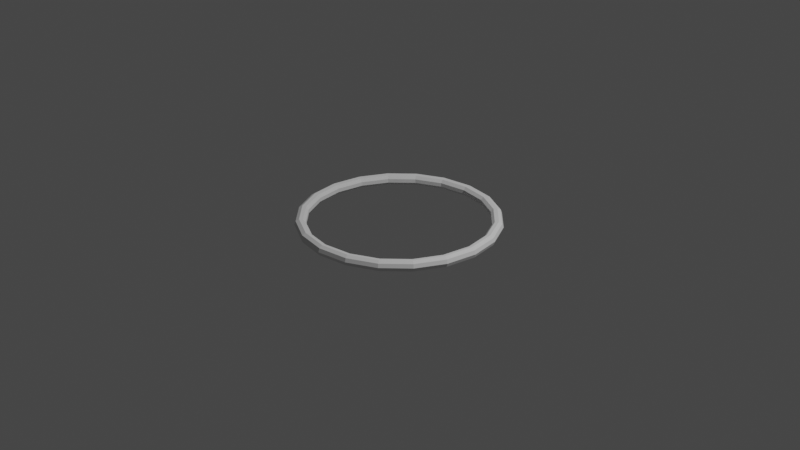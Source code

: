# Source: ring_widget.blend  (saved by Blender 2.81.16; exported with 4.5.12 LTS)
import bpy
from mathutils import Matrix  # noqa: F401  (used for matrix-valued properties, if any)

bpy.ops.wm.read_factory_settings(use_empty=True)
scene = bpy.context.scene
scene.name = 'Scene'

# ---- collections
col_collection = bpy.data.collections.new('Collection'); scene.collection.children.link(col_collection)

# ---- world
world_world = bpy.data.worlds.new('World'); scene.world = world_world
world_world.use_nodes = True; world_world.node_tree.nodes.clear()
_N = world_world.node_tree.nodes; _L = world_world.node_tree.links
n0 = _N.new('ShaderNodeOutputWorld'); n0.name = 'World Output'; n0.location = (300, 300)
n1 = _N.new('ShaderNodeBackground'); n1.name = 'Background'; n1.location = (10, 300)
n1.inputs[0].default_value = (0.05088, 0.05088, 0.05088, 1.0)
_L.new(n1.outputs[0], n0.inputs[0])
n0.is_active_output = True
world_world.color = (0.05088, 0.05088, 0.05088)
world_world.use_sun_shadow = False
world_world.sun_shadow_jitter_overblur = 0.0

# ---- cameras
cam_camera = bpy.data.cameras.new('Camera')
cam_camera.clip_end = 100.0
cam_camera.ortho_scale = 7.314

# ---- lights
light_light = bpy.data.lights.new('Light', 'POINT')
light_light.transmission_factor = 0.0
light_light.energy = 1000.0
light_light.shadow_soft_size = 0.1
light_light.shadow_maximum_resolution = 0.006
light_light.use_absolute_resolution = True

# ---- meshes
me_torus = bpy.data.meshes.new('Torus')
me_torus.from_pydata([(1.06, 0.0, 0.0), (1.046, 0.0, 0.03857), (1.01, 0.0, 0.05909), (0.97, 0.0, 0.05196), (0.9436, 0.0, 0.02052), (0.9436, 0.0, -0.02052), (0.97, 0.0, -0.05196), (1.01, 0.0, -0.05909), (1.046, 0.0, -0.03857), (1.008, 0.3276, 0.0), (0.9948, 0.3232, 0.03857), (0.961, 0.3122, 0.05909), (0.9225, 0.2997, 0.05196), (0.8974, 0.2916, 0.02052), (0.8974, 0.2916, -0.02052), (0.9225, 0.2997, -0.05196), (0.961, 0.3122, -0.05909), (0.9948, 0.3232, -0.03857), (0.8576, 0.6231, 0.0), (0.8462, 0.6148, 0.03857), (0.8174, 0.5939, 0.05909), (0.7847, 0.5702, 0.05196), (0.7634, 0.5546, 0.02052), (0.7634, 0.5546, -0.02052), (0.7847, 0.5702, -0.05196), (0.8174, 0.5939, -0.05909), (0.8462, 0.6148, -0.03857), (0.6231, 0.8576, 0.0), (0.6148, 0.8462, 0.03857), (0.5939, 0.8174, 0.05909), (0.5702, 0.7847, 0.05196), (0.5546, 0.7634, 0.02052), (0.5546, 0.7634, -0.02052), (0.5702, 0.7847, -0.05196), (0.5939, 0.8174, -0.05909), (0.6148, 0.8462, -0.03857), (0.3276, 1.008, 0.0), (0.3232, 0.9948, 0.03857), (0.3122, 0.961, 0.05909), (0.2997, 0.9225, 0.05196), (0.2916, 0.8974, 0.02052), (0.2916, 0.8974, -0.02052), (0.2997, 0.9225, -0.05196), (0.3122, 0.961, -0.05909), (0.3232, 0.9948, -0.03857), (8.003e-08, 1.06, 0.0), (7.897e-08, 1.046, 0.03857), (7.628e-08, 1.01, 0.05909), (7.323e-08, 0.97, 0.05196), (7.124e-08, 0.9436, 0.02052), (7.124e-08, 0.9436, -0.02052), (7.323e-08, 0.97, -0.05196), (7.628e-08, 1.01, -0.05909), (7.897e-08, 1.046, -0.03857), (-0.3276, 1.008, 0.0), (-0.3232, 0.9948, 0.03857), (-0.3122, 0.961, 0.05909), (-0.2997, 0.9225, 0.05196), (-0.2916, 0.8974, 0.02052), (-0.2916, 0.8974, -0.02052), (-0.2997, 0.9225, -0.05196), (-0.3122, 0.961, -0.05909), (-0.3232, 0.9948, -0.03857), (-0.6231, 0.8576, 0.0), (-0.6148, 0.8462, 0.03857), (-0.5939, 0.8174, 0.05909), (-0.5702, 0.7847, 0.05196), (-0.5546, 0.7634, 0.02052), (-0.5546, 0.7634, -0.02052), (-0.5702, 0.7847, -0.05196), (-0.5939, 0.8174, -0.05909), (-0.6148, 0.8462, -0.03857), (-0.8576, 0.6231, 0.0), (-0.8462, 0.6148, 0.03857), (-0.8174, 0.5939, 0.05909), (-0.7847, 0.5702, 0.05196), (-0.7634, 0.5546, 0.02052), (-0.7634, 0.5546, -0.02052), (-0.7847, 0.5702, -0.05196), (-0.8174, 0.5939, -0.05909), (-0.8462, 0.6148, -0.03857), (-1.008, 0.3276, 0.0), (-0.9948, 0.3232, 0.03857), (-0.961, 0.3122, 0.05909), (-0.9225, 0.2997, 0.05196), (-0.8974, 0.2916, 0.02052), (-0.8974, 0.2916, -0.02052), (-0.9225, 0.2997, -0.05196), (-0.961, 0.3122, -0.05909), (-0.9948, 0.3232, -0.03857), (-1.06, 9.267e-08, 0.0), (-1.046, 9.144e-08, 0.03857), (-1.01, 8.833e-08, 0.05909), (-0.97, 8.48e-08, 0.05196), (-0.9436, 8.249e-08, 0.02052), (-0.9436, 8.249e-08, -0.02052), (-0.97, 8.48e-08, -0.05196), (-1.01, 8.833e-08, -0.05909), (-1.046, 9.144e-08, -0.03857), (-1.008, -0.3276, 0.0), (-0.9948, -0.3232, 0.03857), (-0.961, -0.3122, 0.05909), (-0.9225, -0.2997, 0.05196), (-0.8974, -0.2916, 0.02052), (-0.8974, -0.2916, -0.02052), (-0.9225, -0.2997, -0.05196), (-0.961, -0.3122, -0.05909), (-0.9948, -0.3232, -0.03857), (-0.8576, -0.6231, 0.0), (-0.8462, -0.6148, 0.03857), (-0.8174, -0.5939, 0.05909), (-0.7847, -0.5702, 0.05196), (-0.7634, -0.5546, 0.02052), (-0.7634, -0.5546, -0.02052), (-0.7847, -0.5702, -0.05196), (-0.8174, -0.5939, -0.05909), (-0.8462, -0.6148, -0.03857), (-0.6231, -0.8576, 0.0), (-0.6148, -0.8462, 0.03857), (-0.5939, -0.8174, 0.05909), (-0.5702, -0.7847, 0.05196), (-0.5546, -0.7634, 0.02052), (-0.5546, -0.7634, -0.02052), (-0.5702, -0.7847, -0.05196), (-0.5939, -0.8174, -0.05909), (-0.6148, -0.8462, -0.03857), (-0.3276, -1.008, 0.0), (-0.3232, -0.9948, 0.03857), (-0.3122, -0.961, 0.05909), (-0.2997, -0.9225, 0.05196), (-0.2916, -0.8974, 0.02052), (-0.2916, -0.8974, -0.02052), (-0.2997, -0.9225, -0.05196), (-0.3122, -0.961, -0.05909), (-0.3232, -0.9948, -0.03857), (8.003e-08, -1.06, 0.0), (7.897e-08, -1.046, 0.03857), (7.628e-08, -1.01, 0.05909), (7.323e-08, -0.97, 0.05196), (7.124e-08, -0.9436, 0.02052), (7.124e-08, -0.9436, -0.02052), (7.323e-08, -0.97, -0.05196), (7.628e-08, -1.01, -0.05909), (7.897e-08, -1.046, -0.03857), (0.3276, -1.008, 0.0), (0.3232, -0.9948, 0.03857), (0.3122, -0.961, 0.05909), (0.2997, -0.9225, 0.05196), (0.2916, -0.8974, 0.02052), (0.2916, -0.8974, -0.02052), (0.2997, -0.9225, -0.05196), (0.3122, -0.961, -0.05909), (0.3232, -0.9948, -0.03857), (0.6231, -0.8576, 0.0), (0.6148, -0.8462, 0.03857), (0.5939, -0.8174, 0.05909), (0.5702, -0.7847, 0.05196), (0.5546, -0.7634, 0.02052), (0.5546, -0.7634, -0.02052), (0.5702, -0.7847, -0.05196), (0.5939, -0.8174, -0.05909), (0.6148, -0.8462, -0.03857), (0.8576, -0.6231, 0.0), (0.8462, -0.6148, 0.03857), (0.8174, -0.5939, 0.05909), (0.7847, -0.5702, 0.05196), (0.7634, -0.5546, 0.02052), (0.7634, -0.5546, -0.02052), (0.7847, -0.5702, -0.05196), (0.8174, -0.5939, -0.05909), (0.8462, -0.6148, -0.03857), (1.008, -0.3276, 0.0), (0.9948, -0.3232, 0.03857), (0.961, -0.3122, 0.05909), (0.9225, -0.2997, 0.05196), (0.8974, -0.2916, 0.02052), (0.8974, -0.2916, -0.02052), (0.9225, -0.2997, -0.05196), (0.961, -0.3122, -0.05909), (0.9948, -0.3232, -0.03857)], [], [(0, 9, 10, 1), (1, 10, 11, 2), (2, 11, 12, 3), (3, 12, 13, 4), (4, 13, 14, 5), (5, 14, 15, 6), (6, 15, 16, 7), (7, 16, 17, 8), (8, 17, 9, 0), (9, 18, 19, 10), (10, 19, 20, 11), (11, 20, 21, 12), (12, 21, 22, 13), (13, 22, 23, 14), (14, 23, 24, 15), (15, 24, 25, 16), (16, 25, 26, 17), (17, 26, 18, 9), (18, 27, 28, 19), (19, 28, 29, 20), (20, 29, 30, 21), (21, 30, 31, 22), (22, 31, 32, 23), (23, 32, 33, 24), (24, 33, 34, 25), (25, 34, 35, 26), (26, 35, 27, 18), (27, 36, 37, 28), (28, 37, 38, 29), (29, 38, 39, 30), (30, 39, 40, 31), (31, 40, 41, 32), (32, 41, 42, 33), (33, 42, 43, 34), (34, 43, 44, 35), (35, 44, 36, 27), (36, 45, 46, 37), (37, 46, 47, 38), (38, 47, 48, 39), (39, 48, 49, 40), (40, 49, 50, 41), (41, 50, 51, 42), (42, 51, 52, 43), (43, 52, 53, 44), (44, 53, 45, 36), (45, 54, 55, 46), (46, 55, 56, 47), (47, 56, 57, 48), (48, 57, 58, 49), (49, 58, 59, 50), (50, 59, 60, 51), (51, 60, 61, 52), (52, 61, 62, 53), (53, 62, 54, 45), (54, 63, 64, 55), (55, 64, 65, 56), (56, 65, 66, 57), (57, 66, 67, 58), (58, 67, 68, 59), (59, 68, 69, 60), (60, 69, 70, 61), (61, 70, 71, 62), (62, 71, 63, 54), (63, 72, 73, 64), (64, 73, 74, 65), (65, 74, 75, 66), (66, 75, 76, 67), (67, 76, 77, 68), (68, 77, 78, 69), (69, 78, 79, 70), (70, 79, 80, 71), (71, 80, 72, 63), (72, 81, 82, 73), (73, 82, 83, 74), (74, 83, 84, 75), (75, 84, 85, 76), (76, 85, 86, 77), (77, 86, 87, 78), (78, 87, 88, 79), (79, 88, 89, 80), (80, 89, 81, 72), (81, 90, 91, 82), (82, 91, 92, 83), (83, 92, 93, 84), (84, 93, 94, 85), (85, 94, 95, 86), (86, 95, 96, 87), (87, 96, 97, 88), (88, 97, 98, 89), (89, 98, 90, 81), (90, 99, 100, 91), (91, 100, 101, 92), (92, 101, 102, 93), (93, 102, 103, 94), (94, 103, 104, 95), (95, 104, 105, 96), (96, 105, 106, 97), (97, 106, 107, 98), (98, 107, 99, 90), (99, 108, 109, 100), (100, 109, 110, 101), (101, 110, 111, 102), (102, 111, 112, 103), (103, 112, 113, 104), (104, 113, 114, 105), (105, 114, 115, 106), (106, 115, 116, 107), (107, 116, 108, 99), (108, 117, 118, 109), (109, 118, 119, 110), (110, 119, 120, 111), (111, 120, 121, 112), (112, 121, 122, 113), (113, 122, 123, 114), (114, 123, 124, 115), (115, 124, 125, 116), (116, 125, 117, 108), (117, 126, 127, 118), (118, 127, 128, 119), (119, 128, 129, 120), (120, 129, 130, 121), (121, 130, 131, 122), (122, 131, 132, 123), (123, 132, 133, 124), (124, 133, 134, 125), (125, 134, 126, 117), (126, 135, 136, 127), (127, 136, 137, 128), (128, 137, 138, 129), (129, 138, 139, 130), (130, 139, 140, 131), (131, 140, 141, 132), (132, 141, 142, 133), (133, 142, 143, 134), (134, 143, 135, 126), (135, 144, 145, 136), (136, 145, 146, 137), (137, 146, 147, 138), (138, 147, 148, 139), (139, 148, 149, 140), (140, 149, 150, 141), (141, 150, 151, 142), (142, 151, 152, 143), (143, 152, 144, 135), (144, 153, 154, 145), (145, 154, 155, 146), (146, 155, 156, 147), (147, 156, 157, 148), (148, 157, 158, 149), (149, 158, 159, 150), (150, 159, 160, 151), (151, 160, 161, 152), (152, 161, 153, 144), (153, 162, 163, 154), (154, 163, 164, 155), (155, 164, 165, 156), (156, 165, 166, 157), (157, 166, 167, 158), (158, 167, 168, 159), (159, 168, 169, 160), (160, 169, 170, 161), (161, 170, 162, 153), (162, 171, 172, 163), (163, 172, 173, 164), (164, 173, 174, 165), (165, 174, 175, 166), (166, 175, 176, 167), (167, 176, 177, 168), (168, 177, 178, 169), (169, 178, 179, 170), (170, 179, 171, 162), (171, 0, 1, 172), (172, 1, 2, 173), (173, 2, 3, 174), (174, 3, 4, 175), (175, 4, 5, 176), (176, 5, 6, 177), (177, 6, 7, 178), (178, 7, 8, 179), (179, 8, 0, 171)])
_uv = me_torus.uv_layers.new(name='UVMap')
_uv.uv.foreach_set('vector', [0.55, 0.5556, 0.6, 0.5556, 0.6, 0.6667, 0.55, 0.6667, 0.55, 0.6667, 0.6, 0.6667, 0.6, 0.7778, 0.55, 0.7778, 0.55, 0.7778, 0.6, 0.7778, 0.6, 0.8889, 0.55, 0.8889, 0.55, 0.8889, 0.6, 0.8889, 0.6, 1.0, 0.55, 1.0, 0.55, 2.22e-16, 0.6, 2.22e-16, 0.6, 0.1111, 0.55, 0.1111, 0.55, 0.1111, 0.6, 0.1111, 0.6, 0.2222, 0.55, 0.2222, 0.55, 0.2222, 0.6, 0.2222, 0.6, 0.3333, 0.55, 0.3333, 0.55, 0.3333, 0.6, 0.3333, 0.6, 0.4444, 0.55, 0.4444, 0.55, 0.4444, 0.6, 0.4444, 0.6, 0.5556, 0.55, 0.5556, 0.6, 0.5556, 0.65, 0.5556, 0.65, 0.6667, 0.6, 0.6667, 0.6, 0.6667, 0.65, 0.6667, 0.65, 0.7778, 0.6, 0.7778, 0.6, 0.7778, 0.65, 0.7778, 0.65, 0.8889, 0.6, 0.8889, 0.6, 0.8889, 0.65, 0.8889, 0.65, 1.0, 0.6, 1.0, 0.6, 2.22e-16, 0.65, 2.22e-16, 0.65, 0.1111, 0.6, 0.1111, 0.6, 0.1111, 0.65, 0.1111, 0.65, 0.2222, 0.6, 0.2222, 0.6, 0.2222, 0.65, 0.2222, 0.65, 0.3333, 0.6, 0.3333, 0.6, 0.3333, 0.65, 0.3333, 0.65, 0.4444, 0.6, 0.4444, 0.6, 0.4444, 0.65, 0.4444, 0.65, 0.5556, 0.6, 0.5556, 0.65, 0.5556, 0.7, 0.5556, 0.7, 0.6667, 0.65, 0.6667, 0.65, 0.6667, 0.7, 0.6667, 0.7, 0.7778, 0.65, 0.7778, 0.65, 0.7778, 0.7, 0.7778, 0.7, 0.8889, 0.65, 0.8889, 0.65, 0.8889, 0.7, 0.8889, 0.7, 1.0, 0.65, 1.0, 0.65, 2.22e-16, 0.7, 2.22e-16, 0.7, 0.1111, 0.65, 0.1111, 0.65, 0.1111, 0.7, 0.1111, 0.7, 0.2222, 0.65, 0.2222, 0.65, 0.2222, 0.7, 0.2222, 0.7, 0.3333, 0.65, 0.3333, 0.65, 0.3333, 0.7, 0.3333, 0.7, 0.4444, 0.65, 0.4444, 0.65, 0.4444, 0.7, 0.4444, 0.7, 0.5556, 0.65, 0.5556, 0.7, 0.5556, 0.75, 0.5556, 0.75, 0.6667, 0.7, 0.6667, 0.7, 0.6667, 0.75, 0.6667, 0.75, 0.7778, 0.7, 0.7778, 0.7, 0.7778, 0.75, 0.7778, 0.75, 0.8889, 0.7, 0.8889, 0.7, 0.8889, 0.75, 0.8889, 0.75, 1.0, 0.7, 1.0, 0.7, 2.22e-16, 0.75, 2.22e-16, 0.75, 0.1111, 0.7, 0.1111, 0.7, 0.1111, 0.75, 0.1111, 0.75, 0.2222, 0.7, 0.2222, 0.7, 0.2222, 0.75, 0.2222, 0.75, 0.3333, 0.7, 0.3333, 0.7, 0.3333, 0.75, 0.3333, 0.75, 0.4444, 0.7, 0.4444, 0.7, 0.4444, 0.75, 0.4444, 0.75, 0.5556, 0.7, 0.5556, 0.75, 0.5556, 0.8, 0.5556, 0.8, 0.6667, 0.75, 0.6667, 0.75, 0.6667, 0.8, 0.6667, 0.8, 0.7778, 0.75, 0.7778, 0.75, 0.7778, 0.8, 0.7778, 0.8, 0.8889, 0.75, 0.8889, 0.75, 0.8889, 0.8, 0.8889, 0.8, 1.0, 0.75, 1.0, 0.75, 2.22e-16, 0.8, 2.22e-16, 0.8, 0.1111, 0.75, 0.1111, 0.75, 0.1111, 0.8, 0.1111, 0.8, 0.2222, 0.75, 0.2222, 0.75, 0.2222, 0.8, 0.2222, 0.8, 0.3333, 0.75, 0.3333, 0.75, 0.3333, 0.8, 0.3333, 0.8, 0.4444, 0.75, 0.4444, 0.75, 0.4444, 0.8, 0.4444, 0.8, 0.5556, 0.75, 0.5556, 0.8, 0.5556, 0.85, 0.5556, 0.85, 0.6667, 0.8, 0.6667, 0.8, 0.6667, 0.85, 0.6667, 0.85, 0.7778, 0.8, 0.7778, 0.8, 0.7778, 0.85, 0.7778, 0.85, 0.8889, 0.8, 0.8889, 0.8, 0.8889, 0.85, 0.8889, 0.85, 1.0, 0.8, 1.0, 0.8, 2.22e-16, 0.85, 2.22e-16, 0.85, 0.1111, 0.8, 0.1111, 0.8, 0.1111, 0.85, 0.1111, 0.85, 0.2222, 0.8, 0.2222, 0.8, 0.2222, 0.85, 0.2222, 0.85, 0.3333, 0.8, 0.3333, 0.8, 0.3333, 0.85, 0.3333, 0.85, 0.4444, 0.8, 0.4444, 0.8, 0.4444, 0.85, 0.4444, 0.85, 0.5556, 0.8, 0.5556, 0.85, 0.5556, 0.9, 0.5556, 0.9, 0.6667, 0.85, 0.6667, 0.85, 0.6667, 0.9, 0.6667, 0.9, 0.7778, 0.85, 0.7778, 0.85, 0.7778, 0.9, 0.7778, 0.9, 0.8889, 0.85, 0.8889, 0.85, 0.8889, 0.9, 0.8889, 0.9, 1.0, 0.85, 1.0, 0.85, 2.22e-16, 0.9, 2.22e-16, 0.9, 0.1111, 0.85, 0.1111, 0.85, 0.1111, 0.9, 0.1111, 0.9, 0.2222, 0.85, 0.2222, 0.85, 0.2222, 0.9, 0.2222, 0.9, 0.3333, 0.85, 0.3333, 0.85, 0.3333, 0.9, 0.3333, 0.9, 0.4444, 0.85, 0.4444, 0.85, 0.4444, 0.9, 0.4444, 0.9, 0.5556, 0.85, 0.5556, 0.9, 0.5556, 0.95, 0.5556, 0.95, 0.6667, 0.9, 0.6667, 0.9, 0.6667, 0.95, 0.6667, 0.95, 0.7778, 0.9, 0.7778, 0.9, 0.7778, 0.95, 0.7778, 0.95, 0.8889, 0.9, 0.8889, 0.9, 0.8889, 0.95, 0.8889, 0.95, 1.0, 0.9, 1.0, 0.9, 2.22e-16, 0.95, 2.22e-16, 0.95, 0.1111, 0.9, 0.1111, 0.9, 0.1111, 0.95, 0.1111, 0.95, 0.2222, 0.9, 0.2222, 0.9, 0.2222, 0.95, 0.2222, 0.95, 0.3333, 0.9, 0.3333, 0.9, 0.3333, 0.95, 0.3333, 0.95, 0.4444, 0.9, 0.4444, 0.9, 0.4444, 0.95, 0.4444, 0.95, 0.5556, 0.9, 0.5556, 0.95, 0.5556, 1.0, 0.5556, 1.0, 0.6667, 0.95, 0.6667, 0.95, 0.6667, 1.0, 0.6667, 1.0, 0.7778, 0.95, 0.7778, 0.95, 0.7778, 1.0, 0.7778, 1.0, 0.8889, 0.95, 0.8889, 0.95, 0.8889, 1.0, 0.8889, 1.0, 1.0, 0.95, 1.0, 0.95, 2.22e-16, 1.0, 2.22e-16, 1.0, 0.1111, 0.95, 0.1111, 0.95, 0.1111, 1.0, 0.1111, 1.0, 0.2222, 0.95, 0.2222, 0.95, 0.2222, 1.0, 0.2222, 1.0, 0.3333, 0.95, 0.3333, 0.95, 0.3333, 1.0, 0.3333, 1.0, 0.4444, 0.95, 0.4444, 0.95, 0.4444, 1.0, 0.4444, 1.0, 0.5556, 0.95, 0.5556, 2.22e-16, 0.5556, 0.05, 0.5556, 0.05, 0.6667, 2.22e-16, 0.6667, 2.22e-16, 0.6667, 0.05, 0.6667, 0.05, 0.7778, 2.22e-16, 0.7778, 2.22e-16, 0.7778, 0.05, 0.7778, 0.05, 0.8889, 2.22e-16, 0.8889, 2.22e-16, 0.8889, 0.05, 0.8889, 0.05, 1.0, 2.22e-16, 1.0, 2.22e-16, 2.22e-16, 0.05, 2.22e-16, 0.05, 0.1111, 2.22e-16, 0.1111, 2.22e-16, 0.1111, 0.05, 0.1111, 0.05, 0.2222, 2.22e-16, 0.2222, 2.22e-16, 0.2222, 0.05, 0.2222, 0.05, 0.3333, 2.22e-16, 0.3333, 2.22e-16, 0.3333, 0.05, 0.3333, 0.05, 0.4444, 2.22e-16, 0.4444, 2.22e-16, 0.4444, 0.05, 0.4444, 0.05, 0.5556, 2.22e-16, 0.5556, 0.05, 0.5556, 0.1, 0.5556, 0.1, 0.6667, 0.05, 0.6667, 0.05, 0.6667, 0.1, 0.6667, 0.1, 0.7778, 0.05, 0.7778, 0.05, 0.7778, 0.1, 0.7778, 0.1, 0.8889, 0.05, 0.8889, 0.05, 0.8889, 0.1, 0.8889, 0.1, 1.0, 0.05, 1.0, 0.05, 2.22e-16, 0.1, 2.22e-16, 0.1, 0.1111, 0.05, 0.1111, 0.05, 0.1111, 0.1, 0.1111, 0.1, 0.2222, 0.05, 0.2222, 0.05, 0.2222, 0.1, 0.2222, 0.1, 0.3333, 0.05, 0.3333, 0.05, 0.3333, 0.1, 0.3333, 0.1, 0.4444, 0.05, 0.4444, 0.05, 0.4444, 0.1, 0.4444, 0.1, 0.5556, 0.05, 0.5556, 0.1, 0.5556, 0.15, 0.5556, 0.15, 0.6667, 0.1, 0.6667, 0.1, 0.6667, 0.15, 0.6667, 0.15, 0.7778, 0.1, 0.7778, 0.1, 0.7778, 0.15, 0.7778, 0.15, 0.8889, 0.1, 0.8889, 0.1, 0.8889, 0.15, 0.8889, 0.15, 1.0, 0.1, 1.0, 0.1, 2.22e-16, 0.15, 2.22e-16, 0.15, 0.1111, 0.1, 0.1111, 0.1, 0.1111, 0.15, 0.1111, 0.15, 0.2222, 0.1, 0.2222, 0.1, 0.2222, 0.15, 0.2222, 0.15, 0.3333, 0.1, 0.3333, 0.1, 0.3333, 0.15, 0.3333, 0.15, 0.4444, 0.1, 0.4444, 0.1, 0.4444, 0.15, 0.4444, 0.15, 0.5556, 0.1, 0.5556, 0.15, 0.5556, 0.2, 0.5556, 0.2, 0.6667, 0.15, 0.6667, 0.15, 0.6667, 0.2, 0.6667, 0.2, 0.7778, 0.15, 0.7778, 0.15, 0.7778, 0.2, 0.7778, 0.2, 0.8889, 0.15, 0.8889, 0.15, 0.8889, 0.2, 0.8889, 0.2, 1.0, 0.15, 1.0, 0.15, 2.22e-16, 0.2, 2.22e-16, 0.2, 0.1111, 0.15, 0.1111, 0.15, 0.1111, 0.2, 0.1111, 0.2, 0.2222, 0.15, 0.2222, 0.15, 0.2222, 0.2, 0.2222, 0.2, 0.3333, 0.15, 0.3333, 0.15, 0.3333, 0.2, 0.3333, 0.2, 0.4444, 0.15, 0.4444, 0.15, 0.4444, 0.2, 0.4444, 0.2, 0.5556, 0.15, 0.5556, 0.2, 0.5556, 0.25, 0.5556, 0.25, 0.6667, 0.2, 0.6667, 0.2, 0.6667, 0.25, 0.6667, 0.25, 0.7778, 0.2, 0.7778, 0.2, 0.7778, 0.25, 0.7778, 0.25, 0.8889, 0.2, 0.8889, 0.2, 0.8889, 0.25, 0.8889, 0.25, 1.0, 0.2, 1.0, 0.2, 2.22e-16, 0.25, 2.22e-16, 0.25, 0.1111, 0.2, 0.1111, 0.2, 0.1111, 0.25, 0.1111, 0.25, 0.2222, 0.2, 0.2222, 0.2, 0.2222, 0.25, 0.2222, 0.25, 0.3333, 0.2, 0.3333, 0.2, 0.3333, 0.25, 0.3333, 0.25, 0.4444, 0.2, 0.4444, 0.2, 0.4444, 0.25, 0.4444, 0.25, 0.5556, 0.2, 0.5556, 0.25, 0.5556, 0.3, 0.5556, 0.3, 0.6667, 0.25, 0.6667, 0.25, 0.6667, 0.3, 0.6667, 0.3, 0.7778, 0.25, 0.7778, 0.25, 0.7778, 0.3, 0.7778, 0.3, 0.8889, 0.25, 0.8889, 0.25, 0.8889, 0.3, 0.8889, 0.3, 1.0, 0.25, 1.0, 0.25, 2.22e-16, 0.3, 2.22e-16, 0.3, 0.1111, 0.25, 0.1111, 0.25, 0.1111, 0.3, 0.1111, 0.3, 0.2222, 0.25, 0.2222, 0.25, 0.2222, 0.3, 0.2222, 0.3, 0.3333, 0.25, 0.3333, 0.25, 0.3333, 0.3, 0.3333, 0.3, 0.4444, 0.25, 0.4444, 0.25, 0.4444, 0.3, 0.4444, 0.3, 0.5556, 0.25, 0.5556, 0.3, 0.5556, 0.35, 0.5556, 0.35, 0.6667, 0.3, 0.6667, 0.3, 0.6667, 0.35, 0.6667, 0.35, 0.7778, 0.3, 0.7778, 0.3, 0.7778, 0.35, 0.7778, 0.35, 0.8889, 0.3, 0.8889, 0.3, 0.8889, 0.35, 0.8889, 0.35, 1.0, 0.3, 1.0, 0.3, 2.22e-16, 0.35, 2.22e-16, 0.35, 0.1111, 0.3, 0.1111, 0.3, 0.1111, 0.35, 0.1111, 0.35, 0.2222, 0.3, 0.2222, 0.3, 0.2222, 0.35, 0.2222, 0.35, 0.3333, 0.3, 0.3333, 0.3, 0.3333, 0.35, 0.3333, 0.35, 0.4444, 0.3, 0.4444, 0.3, 0.4444, 0.35, 0.4444, 0.35, 0.5556, 0.3, 0.5556, 0.35, 0.5556, 0.4, 0.5556, 0.4, 0.6667, 0.35, 0.6667, 0.35, 0.6667, 0.4, 0.6667, 0.4, 0.7778, 0.35, 0.7778, 0.35, 0.7778, 0.4, 0.7778, 0.4, 0.8889, 0.35, 0.8889, 0.35, 0.8889, 0.4, 0.8889, 0.4, 1.0, 0.35, 1.0, 0.35, 2.22e-16, 0.4, 2.22e-16, 0.4, 0.1111, 0.35, 0.1111, 0.35, 0.1111, 0.4, 0.1111, 0.4, 0.2222, 0.35, 0.2222, 0.35, 0.2222, 0.4, 0.2222, 0.4, 0.3333, 0.35, 0.3333, 0.35, 0.3333, 0.4, 0.3333, 0.4, 0.4444, 0.35, 0.4444, 0.35, 0.4444, 0.4, 0.4444, 0.4, 0.5556, 0.35, 0.5556, 0.4, 0.5556, 0.45, 0.5556, 0.45, 0.6667, 0.4, 0.6667, 0.4, 0.6667, 0.45, 0.6667, 0.45, 0.7778, 0.4, 0.7778, 0.4, 0.7778, 0.45, 0.7778, 0.45, 0.8889, 0.4, 0.8889, 0.4, 0.8889, 0.45, 0.8889, 0.45, 1.0, 0.4, 1.0, 0.4, 2.22e-16, 0.45, 2.22e-16, 0.45, 0.1111, 0.4, 0.1111, 0.4, 0.1111, 0.45, 0.1111, 0.45, 0.2222, 0.4, 0.2222, 0.4, 0.2222, 0.45, 0.2222, 0.45, 0.3333, 0.4, 0.3333, 0.4, 0.3333, 0.45, 0.3333, 0.45, 0.4444, 0.4, 0.4444, 0.4, 0.4444, 0.45, 0.4444, 0.45, 0.5556, 0.4, 0.5556, 0.45, 0.5556, 0.5, 0.5556, 0.5, 0.6667, 0.45, 0.6667, 0.45, 0.6667, 0.5, 0.6667, 0.5, 0.7778, 0.45, 0.7778, 0.45, 0.7778, 0.5, 0.7778, 0.5, 0.8889, 0.45, 0.8889, 0.45, 0.8889, 0.5, 0.8889, 0.5, 1.0, 0.45, 1.0, 0.45, 2.22e-16, 0.5, 2.22e-16, 0.5, 0.1111, 0.45, 0.1111, 0.45, 0.1111, 0.5, 0.1111, 0.5, 0.2222, 0.45, 0.2222, 0.45, 0.2222, 0.5, 0.2222, 0.5, 0.3333, 0.45, 0.3333, 0.45, 0.3333, 0.5, 0.3333, 0.5, 0.4444, 0.45, 0.4444, 0.45, 0.4444, 0.5, 0.4444, 0.5, 0.5556, 0.45, 0.5556, 0.5, 0.5556, 0.55, 0.5556, 0.55, 0.6667, 0.5, 0.6667, 0.5, 0.6667, 0.55, 0.6667, 0.55, 0.7778, 0.5, 0.7778, 0.5, 0.7778, 0.55, 0.7778, 0.55, 0.8889, 0.5, 0.8889, 0.5, 0.8889, 0.55, 0.8889, 0.55, 1.0, 0.5, 1.0, 0.5, 2.22e-16, 0.55, 2.22e-16, 0.55, 0.1111, 0.5, 0.1111, 0.5, 0.1111, 0.55, 0.1111, 0.55, 0.2222, 0.5, 0.2222, 0.5, 0.2222, 0.55, 0.2222, 0.55, 0.3333, 0.5, 0.3333, 0.5, 0.3333, 0.55, 0.3333, 0.55, 0.4444, 0.5, 0.4444, 0.5, 0.4444, 0.55, 0.4444, 0.55, 0.5556, 0.5, 0.5556])
me_torus.use_remesh_fix_poles = True
me_torus.use_remesh_preserve_attributes = False
me_torus.use_mirror_vertex_groups = False
me_torus.update()

# ---- objects
ob_light = bpy.data.objects.new('Light', light_light)
ob_camera = bpy.data.objects.new('Camera', cam_camera)
ob_torus = bpy.data.objects.new('Torus', me_torus)

# ---- transforms, parenting, visibility, modifiers, constraints
ob_light.location = (4.076, 1.005, 5.904)
ob_light.rotation_euler = (0.6503, 0.05522, 1.866)
ob_light.lock_rotations_4d = False
ob_light.empty_display_type = 'ARROWS'
ob_light.color = (0.0, 0.0, 0.0, 0.0)
ob_light.lineart.crease_threshold = 0.0
ob_camera.location = (7.359, -6.926, 4.958)
ob_camera.rotation_euler = (1.109, 0.0, 0.8149)
ob_camera.lock_rotations_4d = False
ob_camera.empty_display_type = 'ARROWS'
ob_camera.color = (0.0, 0.0, 0.0, 0.0)
ob_camera.display_type = 'WIRE'
ob_camera.lineart.crease_threshold = 0.0
ob_torus.location = (0.0, 0.0, 0.0)
ob_torus.lineart.crease_threshold = 0.0

# ---- collection membership
col_collection.objects.link(ob_light)
col_collection.objects.link(ob_camera)
col_collection.objects.link(ob_torus)

# ---- scene / render settings (as saved in the file)
scene.camera = ob_camera
scene.frame_start = 1; scene.frame_end = 250; scene.frame_set(1)
scene.render.engine = 'BLENDER_EEVEE_NEXT'
scene.cycles.use_denoising = False
scene.cycles.samples = 128
scene.cycles.sampling_pattern = 'TABULATED_SOBOL'
scene.cycles.use_adaptive_sampling = False
scene.cycles.use_light_tree = False
scene.view_settings.view_transform = 'Filmic'
bpy.context.view_layer.update()
